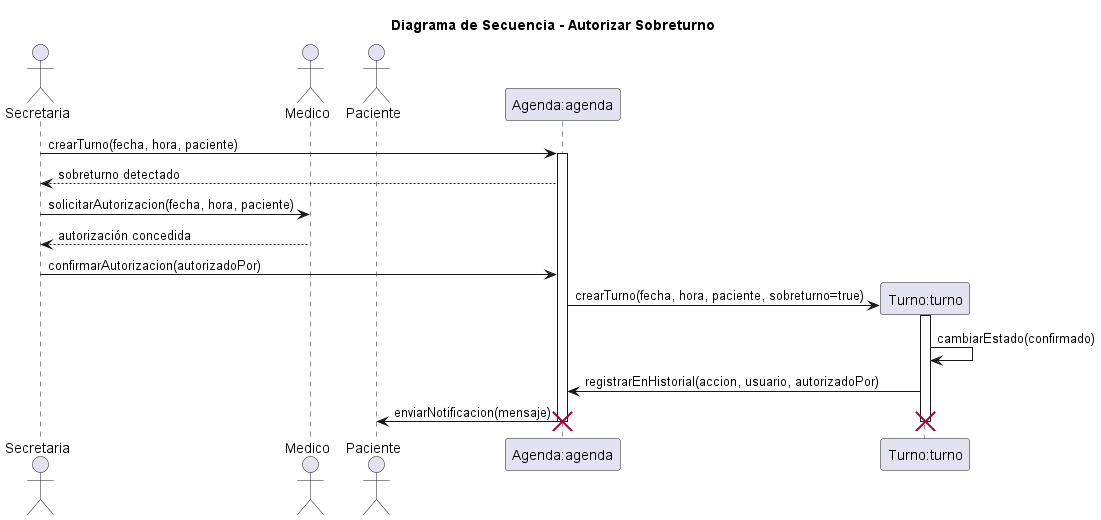

The diagram above was rendered by PlantUML. Its source (embedded in the PNG):
@startuml 05-secuencia-autorizar-sobreturno-05

title Diagrama de Secuencia - Autorizar Sobreturno

' Nombre del escenario: Autorizar Sobreturno - Flujo Principal
' Objetivo:
' Representar la autorización de un sobreturno por el médico,
' involucrando secretaria, médico, paciente y sistema.

actor Secretaria as secretaria
actor Medico as medico
actor Paciente as paciente

participant "Agenda:agenda" as agenda
participant "Turno:turno" as turno

secretaria -> agenda: crearTurno(fecha, hora, paciente)
activate agenda

agenda --> secretaria: sobreturno detectado

secretaria -> medico: solicitarAutorizacion(fecha, hora, paciente)
medico --> secretaria: autorización concedida

secretaria -> agenda: confirmarAutorizacion(autorizadoPor)

create turno
agenda -> turno: crearTurno(fecha, hora, paciente, sobreturno=true)
activate turno

turno -> turno: cambiarEstado(confirmado)

turno -> agenda: registrarEnHistorial(accion, usuario, autorizadoPor)

agenda -> paciente: enviarNotificacion(mensaje)

deactivate turno
deactivate agenda

destroy turno
destroy agenda

@enduml